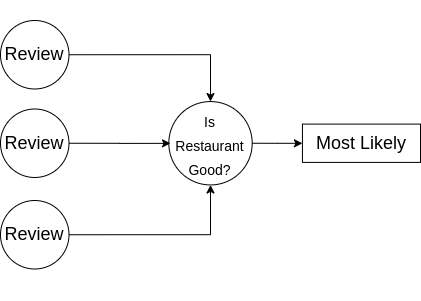

The diagram above was exported from draw.io. Its source (the exported page's mxGraphModel, read from the mxfile embedded in the PNG):
<mxGraphModel dx="562" dy="438" grid="1" gridSize="10" guides="1" tooltips="1" connect="1" arrows="1" fold="1" page="1" pageScale="1" pageWidth="850" pageHeight="1100" math="0" shadow="0">
  <root>
    <mxCell id="0" />
    <mxCell id="1" parent="0" />
    <mxCell id="11" value="" style="group" parent="1" vertex="1" connectable="0">
      <mxGeometry x="90" y="50" width="420" height="300" as="geometry" />
    </mxCell>
    <mxCell id="7" style="edgeStyle=orthogonalEdgeStyle;rounded=0;orthogonalLoop=1;jettySize=auto;html=1;exitX=1;exitY=0.5;exitDx=0;exitDy=0;entryX=0.5;entryY=0;entryDx=0;entryDy=0;" parent="11" source="2" target="5" edge="1">
      <mxGeometry relative="1" as="geometry">
        <mxPoint x="207.58064516129033" y="108.51063829787233" as="targetPoint" />
      </mxGeometry>
    </mxCell>
    <mxCell id="2" value="&lt;font style=&quot;font-size: 18px&quot;&gt;Review&lt;/font&gt;" style="ellipse;whiteSpace=wrap;html=1;aspect=fixed;" parent="11" vertex="1">
      <mxGeometry y="20" width="68.4863523573201" height="68.4863523573201" as="geometry" />
    </mxCell>
    <mxCell id="3" value="&lt;font style=&quot;font-size: 18px&quot;&gt;Review&lt;/font&gt;" style="ellipse;whiteSpace=wrap;html=1;aspect=fixed;" parent="11" vertex="1">
      <mxGeometry y="108.51063829787233" width="68.4863523573201" height="68.4863523573201" as="geometry" />
    </mxCell>
    <mxCell id="17" style="edgeStyle=orthogonalEdgeStyle;rounded=0;orthogonalLoop=1;jettySize=auto;html=1;exitX=1;exitY=0.5;exitDx=0;exitDy=0;entryX=0.5;entryY=1;entryDx=0;entryDy=0;" parent="11" source="4" target="5" edge="1">
      <mxGeometry relative="1" as="geometry" />
    </mxCell>
    <mxCell id="4" value="&lt;font style=&quot;font-size: 18px&quot;&gt;Review&lt;/font&gt;" style="ellipse;whiteSpace=wrap;html=1;aspect=fixed;" parent="11" vertex="1">
      <mxGeometry y="200.00425531914894" width="68.4863523573201" height="68.4863523573201" as="geometry" />
    </mxCell>
    <mxCell id="5" value="&lt;font style=&quot;font-size: 14px&quot;&gt;Is Restaurant Good?&lt;/font&gt;" style="ellipse;whiteSpace=wrap;html=1;aspect=fixed;fontSize=20;" parent="11" vertex="1">
      <mxGeometry x="168.31" y="101.06" width="83.38" height="83.38" as="geometry" />
    </mxCell>
    <mxCell id="10" value="&lt;font style=&quot;font-size: 18px&quot;&gt;Most Likely&lt;/font&gt;" style="rounded=0;whiteSpace=wrap;html=1;" parent="11" vertex="1">
      <mxGeometry x="301.94" y="123.59999999999998" width="118.06" height="38.3" as="geometry" />
    </mxCell>
    <mxCell id="9" style="edgeStyle=orthogonalEdgeStyle;rounded=0;orthogonalLoop=1;jettySize=auto;html=1;exitX=1;exitY=0.5;exitDx=0;exitDy=0;" parent="11" source="5" target="10" edge="1">
      <mxGeometry relative="1" as="geometry">
        <mxPoint x="289.35483870967744" y="153.1914893617021" as="targetPoint" />
      </mxGeometry>
    </mxCell>
    <mxCell id="16" style="edgeStyle=orthogonalEdgeStyle;rounded=0;orthogonalLoop=1;jettySize=auto;html=1;exitX=1;exitY=0.5;exitDx=0;exitDy=0;" parent="1" source="3" edge="1">
      <mxGeometry relative="1" as="geometry">
        <mxPoint x="260" y="192.85714285714283" as="targetPoint" />
      </mxGeometry>
    </mxCell>
  </root>
</mxGraphModel>